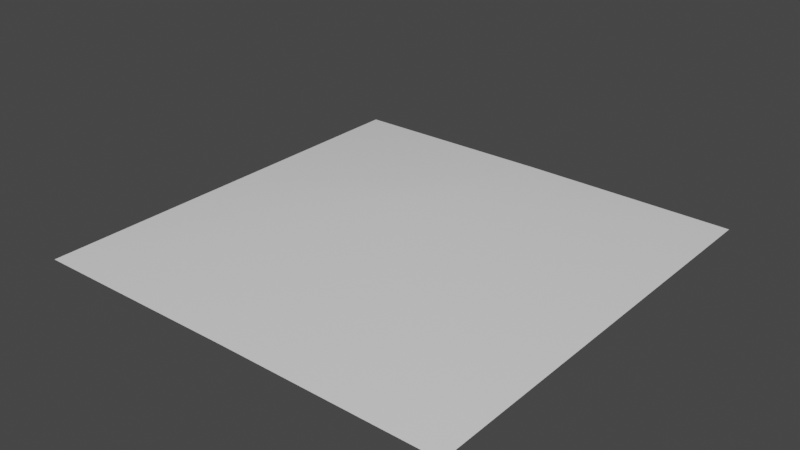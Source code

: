 # Source: visualizer.blend  (saved by Blender 3.3.6; exported with 4.5.12 LTS)
import bpy
from mathutils import Matrix  # noqa: F401  (used for matrix-valued properties, if any)

bpy.ops.wm.read_factory_settings(use_empty=True)
scene = bpy.context.scene
scene.name = 'Scene'

# ---- collections
col_example = bpy.data.collections.new('Example'); scene.collection.children.link(col_example)
col_scatter5_collections = bpy.data.collections.new('Scatter5 Collections'); scene.collection.children.link(col_scatter5_collections)
col_scatter5_geonode_objects = bpy.data.collections.new('Scatter5 Geonode Objects'); col_scatter5_collections.children.link(col_scatter5_geonode_objects)
col_scatter5_instances_collections = bpy.data.collections.new('Scatter5 Instances Collections'); col_scatter5_collections.children.link(col_scatter5_instances_collections)
col_scatter5_imported_objects = bpy.data.collections.new('Scatter5 Imported Objects'); col_scatter5_collections.children.link(col_scatter5_imported_objects)
col_scatter5_extra_objects = bpy.data.collections.new('Scatter5 Extra Objects'); col_scatter5_collections.children.link(col_scatter5_extra_objects)

# ---- node groups
ng_texture__visualizer = bpy.data.node_groups.new('.TEXTURE *VISUALIZER*', 'GeometryNodeTree')
_s = ng_texture__visualizer.interface.new_socket(name='Texture', in_out='OUTPUT', socket_type='NodeSocketColor')
_s = ng_texture__visualizer.interface.new_socket(name='Emitter Object', in_out='INPUT', socket_type='NodeSocketObject')
_N = ng_texture__visualizer.nodes; _L = ng_texture__visualizer.links
n0 = _N.new('NodeGroupOutput'); n0.name = 'Group Output'; n0.location = (-2264, -1318)
n0.inputs[0].default_value = (0.0, 0.0, 0.0, 1.0)
n1 = _N.new('NodeGroupInput'); n1.name = 'Group Input'; n1.location = (-2680, -1327)
n0.is_active_output = True
ng_scattertexturevisualizer = bpy.data.node_groups.new('.ScatterTextureVisualizer', 'GeometryNodeTree')
_s = ng_scattertexturevisualizer.interface.new_socket(name='Emitter', in_out='OUTPUT', socket_type='NodeSocketGeometry')
_s = ng_scattertexturevisualizer.interface.new_socket(name='Texture', in_out='OUTPUT', socket_type='NodeSocketColor')
_s = ng_scattertexturevisualizer.interface.new_socket(name='Emitter', in_out='INPUT', socket_type='NodeSocketGeometry')
_s = ng_scattertexturevisualizer.interface.new_socket(name='Viz Mode', in_out='INPUT', socket_type='NodeSocketBool')
_s = ng_scattertexturevisualizer.interface.new_socket(name='Emitter Object', in_out='INPUT', socket_type='NodeSocketObject')
ng_scattertexturevisualizer.is_modifier = True
_N = ng_scattertexturevisualizer.nodes; _L = ng_scattertexturevisualizer.links
n0 = _N.new('NodeGroupOutput'); n0.name = 'Group Output'; n0.location = (-102, 3)
n1 = _N.new('NodeGroupInput'); n1.name = 'Group Input'; n1.location = (-618, 1)
n2 = _N.new('GeometryNodeGroup'); n2.name = 'texture'; n2.location = (-399, -60)
n2.label = 'texture'
n2.width = 220
n2.node_tree = ng_texture__visualizer
_L.new(n1.outputs[0], n0.inputs[0])
_L.new(n2.outputs[0], n0.inputs[1])
n0.is_active_output = True

# ---- world
world_world = bpy.data.worlds.new('World'); scene.world = world_world
world_world.use_nodes = True; world_world.node_tree.nodes.clear()
_N = world_world.node_tree.nodes; _L = world_world.node_tree.links
n0 = _N.new('ShaderNodeOutputWorld'); n0.name = 'World Output'; n0.location = (300, 300)
n1 = _N.new('ShaderNodeBackground'); n1.name = 'Background'; n1.location = (10, 300)
n1.inputs[0].default_value = (0.05088, 0.05088, 0.05088, 1.0)
_L.new(n1.outputs[0], n0.inputs[0])
n0.is_active_output = True
world_world.color = (0.05088, 0.05088, 0.05088)
world_world.use_sun_shadow = False
world_world.sun_shadow_jitter_overblur = 0.0

# ---- meshes
me_plane = bpy.data.meshes.new('Plane')
me_plane.from_pydata([(-23.09, -22.09, 0.9671), (21.08, -22.09, 1.077), (-23.09, 22.09, 0.9671), (21.08, 22.09, 1.077), (-23.09, 8.564e-07, 0.9671), (-1.006, -22.09, 1.131), (21.08, 8.173e-07, 1.077), (-1.006, 22.09, 1.131), (-1.006, 8.564e-07, 5.038)], [], [(8, 5, 1, 6), (7, 2, 4, 8), (8, 4, 0, 5), (8, 6, 3, 7)])
me_plane.polygons.foreach_set('use_smooth', [True] * 4)
_uv = me_plane.uv_layers.new(name='UVMap')
_uv.uv.foreach_set('vector', [0.5, 0.5, 0.5, 0.0, 1.0, 0.0, 1.0, 0.5, 0.5, 1.0, 0.0, 1.0, 0.0, 0.5, 0.5, 0.5, 0.5, 0.5, 0.0, 0.5, 0.0, 0.0, 0.5, 0.0, 0.5, 0.5, 1.0, 0.5, 1.0, 1.0, 0.5, 1.0])
_ca = me_plane.color_attributes.new('Col.005', 'BYTE_COLOR', 'CORNER')
_ca.data.foreach_set('color', [1.0, 1.0, 1.0, 1.0, 1.0, 1.0, 1.0, 1.0, 1.0, 1.0, 1.0, 1.0, 1.0, 1.0, 1.0, 1.0, 1.0, 1.0, 1.0, 1.0, 1.0, 1.0, 1.0, 1.0, 1.0, 1.0, 1.0, 1.0, 1.0, 1.0, 1.0, 1.0, 1.0, 1.0, 1.0, 1.0, 1.0, 1.0, 1.0, 1.0, 1.0, 1.0, 1.0, 1.0, 1.0, 1.0, 1.0, 1.0, 1.0, 1.0, 1.0, 1.0, 1.0, 1.0, 1.0, 1.0, 1.0, 1.0, 1.0, 1.0, 1.0, 1.0, 1.0, 1.0])
_ca = me_plane.color_attributes.new('Col.006', 'BYTE_COLOR', 'CORNER')
_ca.data.foreach_set('color', [1.0, 1.0, 1.0, 1.0, 1.0, 1.0, 1.0, 1.0, 1.0, 1.0, 1.0, 1.0, 1.0, 1.0, 1.0, 1.0, 1.0, 1.0, 1.0, 1.0, 1.0, 1.0, 1.0, 1.0, 1.0, 1.0, 1.0, 1.0, 1.0, 1.0, 1.0, 1.0, 1.0, 1.0, 1.0, 1.0, 1.0, 1.0, 1.0, 1.0, 1.0, 1.0, 1.0, 1.0, 1.0, 1.0, 1.0, 1.0, 1.0, 1.0, 1.0, 1.0, 1.0, 1.0, 1.0, 1.0, 1.0, 1.0, 1.0, 1.0, 1.0, 1.0, 1.0, 1.0])
_ca = me_plane.color_attributes.new('Col.007', 'BYTE_COLOR', 'CORNER')
_ca.data.foreach_set('color', [1.0, 1.0, 1.0, 1.0, 1.0, 1.0, 1.0, 1.0, 1.0, 1.0, 1.0, 1.0, 1.0, 1.0, 1.0, 1.0, 1.0, 1.0, 1.0, 1.0, 1.0, 1.0, 1.0, 1.0, 1.0, 1.0, 1.0, 1.0, 1.0, 1.0, 1.0, 1.0, 1.0, 1.0, 1.0, 1.0, 1.0, 1.0, 1.0, 1.0, 1.0, 1.0, 1.0, 1.0, 1.0, 1.0, 1.0, 1.0, 1.0, 1.0, 1.0, 1.0, 1.0, 1.0, 1.0, 1.0, 1.0, 1.0, 1.0, 1.0, 1.0, 1.0, 1.0, 1.0])
me_plane.use_remesh_fix_poles = True
me_plane.use_remesh_preserve_attributes = False
me_plane.update()

# ---- objects
ob_plane = bpy.data.objects.new('Plane', me_plane)

# ---- transforms, parenting, visibility, modifiers, constraints
ob_plane.location = (-1.49e-08, 0.0, 1.192e-07)
_m = ob_plane.modifiers.new('ScatterTextureVisualizer', 'NODES')
_m.node_group = ng_scattertexturevisualizer
_gi = [s.identifier for s in ng_scattertexturevisualizer.interface.items_tree if s.item_type == 'SOCKET' and s.in_out == 'INPUT']
_m[_gi[2]] = None  # Emitter Object

# ---- collection membership
scene.collection.objects.link(ob_plane)
def _layer_coll(name, lc=None):
    lc = lc or bpy.context.view_layer.layer_collection
    for c in lc.children:
        if c.name == name: return c
        r = _layer_coll(name, c)
        if r: return r
_layer_coll('Scatter5 Instances Collections').exclude = True
_layer_coll('Scatter5 Imported Objects').exclude = True
_layer_coll('Scatter5 Extra Objects').exclude = True

# ---- scene / render settings (as saved in the file)
scene.frame_start = 1; scene.frame_end = 250; scene.frame_set(1)
scene.render.engine = 'BLENDER_EEVEE_NEXT'
scene.cycles.sampling_pattern = 'TABULATED_SOBOL'
scene.cycles.use_light_tree = False
scene.view_settings.view_transform = 'Filmic'
bpy.context.view_layer.update()

# ---- added for rendering (the .blend has no active camera and no usable light): camera, sun
cam_auto = bpy.data.cameras.new('AutoCamera')
cam_auto.lens = 50.0
cam_auto.sensor_width = 36.0
cam_auto.clip_end = 1016.46
ob_auto_camera = bpy.data.objects.new('AutoCamera', cam_auto)
scene.collection.objects.link(ob_auto_camera)
ob_auto_camera.location = (56.9117, -69.5018, 49.3371)
ob_auto_camera.rotation_euler = (1.09748, -7.21219e-08, 0.694738)
scene.camera = ob_auto_camera
light_auto_sun = bpy.data.lights.new('AutoSun', 'SUN')
light_auto_sun.energy = 3.0
light_auto_sun.angle = 0.0523599
ob_auto_sun = bpy.data.objects.new('AutoSun', light_auto_sun)
scene.collection.objects.link(ob_auto_sun)
ob_auto_sun.rotation_euler = (0.872665, 0.174533, 0.523599)
bpy.context.view_layer.update()

